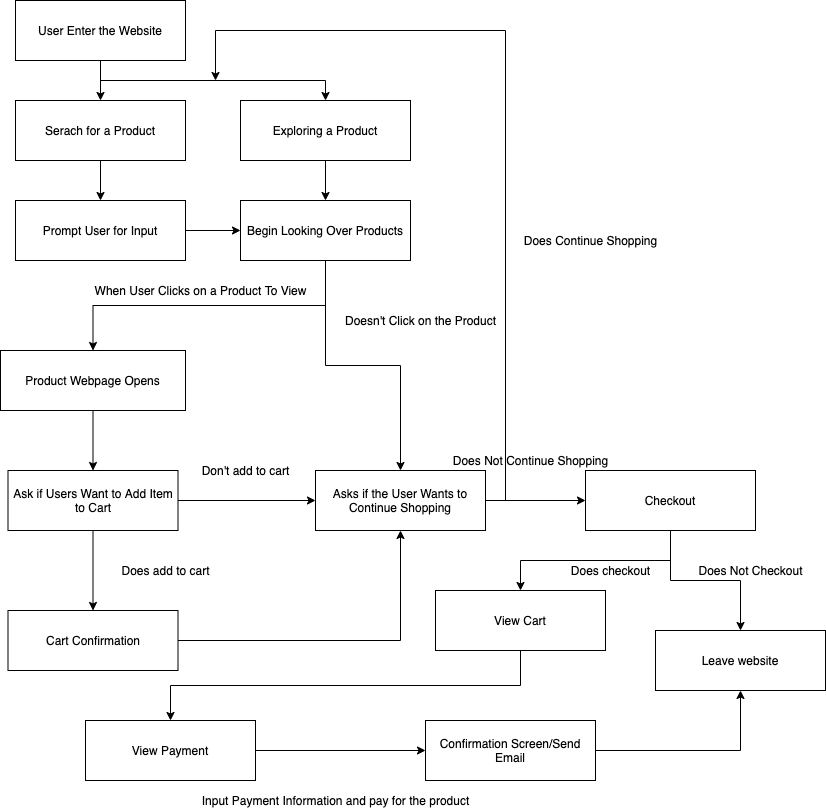

The diagram above was exported from draw.io. Its source (the exported page's mxGraphModel, read from the mxfile embedded in the PNG):
<mxGraphModel dx="1122" dy="860" grid="1" gridSize="10" guides="1" tooltips="1" connect="1" arrows="1" fold="1" page="1" pageScale="1" pageWidth="850" pageHeight="1100" math="0" shadow="0">
  <root>
    <mxCell id="0" />
    <mxCell id="1" parent="0" />
    <mxCell id="7" style="edgeStyle=orthogonalEdgeStyle;rounded=0;orthogonalLoop=1;jettySize=auto;html=1;exitX=0.5;exitY=1;exitDx=0;exitDy=0;entryX=0.5;entryY=0;entryDx=0;entryDy=0;" edge="1" parent="1" source="4" target="5">
      <mxGeometry relative="1" as="geometry" />
    </mxCell>
    <mxCell id="8" style="edgeStyle=orthogonalEdgeStyle;rounded=0;orthogonalLoop=1;jettySize=auto;html=1;exitX=0.5;exitY=1;exitDx=0;exitDy=0;entryX=0.5;entryY=0;entryDx=0;entryDy=0;" edge="1" parent="1" source="4" target="6">
      <mxGeometry relative="1" as="geometry" />
    </mxCell>
    <mxCell id="4" value="User Enter the Website" style="whiteSpace=wrap;html=1;" vertex="1" parent="1">
      <mxGeometry x="30" y="20" width="170" height="60" as="geometry" />
    </mxCell>
    <mxCell id="10" style="edgeStyle=orthogonalEdgeStyle;rounded=0;orthogonalLoop=1;jettySize=auto;html=1;exitX=0.5;exitY=1;exitDx=0;exitDy=0;entryX=0.5;entryY=0;entryDx=0;entryDy=0;" edge="1" parent="1" source="5" target="9">
      <mxGeometry relative="1" as="geometry" />
    </mxCell>
    <mxCell id="5" value="Serach for a Product" style="whiteSpace=wrap;html=1;" vertex="1" parent="1">
      <mxGeometry x="30" y="120" width="170" height="60" as="geometry" />
    </mxCell>
    <mxCell id="12" style="edgeStyle=orthogonalEdgeStyle;rounded=0;orthogonalLoop=1;jettySize=auto;html=1;exitX=0.5;exitY=1;exitDx=0;exitDy=0;entryX=0.5;entryY=0;entryDx=0;entryDy=0;" edge="1" parent="1" source="6" target="11">
      <mxGeometry relative="1" as="geometry" />
    </mxCell>
    <mxCell id="6" value="Exploring a Product" style="whiteSpace=wrap;html=1;" vertex="1" parent="1">
      <mxGeometry x="255" y="120" width="170" height="60" as="geometry" />
    </mxCell>
    <mxCell id="13" style="edgeStyle=orthogonalEdgeStyle;rounded=0;orthogonalLoop=1;jettySize=auto;html=1;exitX=1;exitY=0.5;exitDx=0;exitDy=0;entryX=0;entryY=0.5;entryDx=0;entryDy=0;" edge="1" parent="1" source="9" target="11">
      <mxGeometry relative="1" as="geometry" />
    </mxCell>
    <mxCell id="9" value="Prompt User for Input" style="whiteSpace=wrap;html=1;" vertex="1" parent="1">
      <mxGeometry x="30" y="220" width="170" height="60" as="geometry" />
    </mxCell>
    <mxCell id="15" style="edgeStyle=orthogonalEdgeStyle;rounded=0;orthogonalLoop=1;jettySize=auto;html=1;exitX=0.5;exitY=1;exitDx=0;exitDy=0;" edge="1" parent="1" source="11" target="14">
      <mxGeometry relative="1" as="geometry" />
    </mxCell>
    <mxCell id="22" style="edgeStyle=orthogonalEdgeStyle;rounded=0;orthogonalLoop=1;jettySize=auto;html=1;exitX=0.5;exitY=1;exitDx=0;exitDy=0;entryX=0.5;entryY=0;entryDx=0;entryDy=0;" edge="1" parent="1" source="11" target="21">
      <mxGeometry relative="1" as="geometry" />
    </mxCell>
    <mxCell id="11" value="Begin Looking Over Products" style="whiteSpace=wrap;html=1;" vertex="1" parent="1">
      <mxGeometry x="255" y="220" width="170" height="60" as="geometry" />
    </mxCell>
    <mxCell id="20" style="edgeStyle=orthogonalEdgeStyle;rounded=0;orthogonalLoop=1;jettySize=auto;html=1;exitX=0.5;exitY=1;exitDx=0;exitDy=0;entryX=0.5;entryY=0;entryDx=0;entryDy=0;" edge="1" parent="1" source="14" target="19">
      <mxGeometry relative="1" as="geometry" />
    </mxCell>
    <mxCell id="14" value="Product Webpage Opens" style="whiteSpace=wrap;html=1;" vertex="1" parent="1">
      <mxGeometry x="15" y="370" width="185" height="60" as="geometry" />
    </mxCell>
    <mxCell id="18" value="When User Clicks on a Product To View" style="text;html=1;resizable=0;autosize=1;align=center;verticalAlign=middle;points=[];fillColor=none;strokeColor=none;rounded=0;" vertex="1" parent="1">
      <mxGeometry x="100" y="300" width="230" height="20" as="geometry" />
    </mxCell>
    <mxCell id="24" style="edgeStyle=orthogonalEdgeStyle;rounded=0;orthogonalLoop=1;jettySize=auto;html=1;exitX=1;exitY=0.5;exitDx=0;exitDy=0;entryX=0;entryY=0.5;entryDx=0;entryDy=0;" edge="1" parent="1" source="19" target="21">
      <mxGeometry relative="1" as="geometry" />
    </mxCell>
    <mxCell id="28" style="edgeStyle=orthogonalEdgeStyle;rounded=0;orthogonalLoop=1;jettySize=auto;html=1;exitX=0.5;exitY=1;exitDx=0;exitDy=0;" edge="1" parent="1" source="19" target="26">
      <mxGeometry relative="1" as="geometry" />
    </mxCell>
    <mxCell id="19" value="Ask if Users Want to Add Item to Cart" style="whiteSpace=wrap;html=1;" vertex="1" parent="1">
      <mxGeometry x="22.5" y="490" width="170" height="60" as="geometry" />
    </mxCell>
    <mxCell id="30" style="edgeStyle=orthogonalEdgeStyle;rounded=0;orthogonalLoop=1;jettySize=auto;html=1;exitX=1;exitY=0.5;exitDx=0;exitDy=0;" edge="1" parent="1" source="21">
      <mxGeometry relative="1" as="geometry">
        <mxPoint x="230" y="100" as="targetPoint" />
        <Array as="points">
          <mxPoint x="520" y="520" />
          <mxPoint x="520" y="50" />
          <mxPoint x="230" y="50" />
        </Array>
      </mxGeometry>
    </mxCell>
    <mxCell id="33" style="edgeStyle=orthogonalEdgeStyle;rounded=0;orthogonalLoop=1;jettySize=auto;html=1;exitX=1;exitY=0.5;exitDx=0;exitDy=0;entryX=0;entryY=0.5;entryDx=0;entryDy=0;" edge="1" parent="1" source="21" target="32">
      <mxGeometry relative="1" as="geometry" />
    </mxCell>
    <mxCell id="21" value="Asks if the User Wants to Continue Shopping" style="whiteSpace=wrap;html=1;" vertex="1" parent="1">
      <mxGeometry x="330" y="490" width="170" height="60" as="geometry" />
    </mxCell>
    <mxCell id="23" value="Doesn't Click on the Product" style="text;html=1;resizable=0;autosize=1;align=center;verticalAlign=middle;points=[];fillColor=none;strokeColor=none;rounded=0;" vertex="1" parent="1">
      <mxGeometry x="350" y="330" width="170" height="20" as="geometry" />
    </mxCell>
    <mxCell id="25" value="Don't add to cart" style="text;html=1;resizable=0;autosize=1;align=center;verticalAlign=middle;points=[];fillColor=none;strokeColor=none;rounded=0;" vertex="1" parent="1">
      <mxGeometry x="210" y="480" width="100" height="20" as="geometry" />
    </mxCell>
    <mxCell id="29" style="edgeStyle=orthogonalEdgeStyle;rounded=0;orthogonalLoop=1;jettySize=auto;html=1;exitX=1;exitY=0.5;exitDx=0;exitDy=0;entryX=0.5;entryY=1;entryDx=0;entryDy=0;" edge="1" parent="1" source="26" target="21">
      <mxGeometry relative="1" as="geometry" />
    </mxCell>
    <mxCell id="26" value="Cart Confirmation" style="whiteSpace=wrap;html=1;" vertex="1" parent="1">
      <mxGeometry x="22.5" y="630" width="170" height="60" as="geometry" />
    </mxCell>
    <mxCell id="27" value="Does add to cart&lt;br&gt;" style="text;html=1;resizable=0;autosize=1;align=center;verticalAlign=middle;points=[];fillColor=none;strokeColor=none;rounded=0;" vertex="1" parent="1">
      <mxGeometry x="130" y="580" width="100" height="20" as="geometry" />
    </mxCell>
    <mxCell id="31" value="Does Continue Shopping&lt;br&gt;" style="text;html=1;resizable=0;autosize=1;align=center;verticalAlign=middle;points=[];fillColor=none;strokeColor=none;rounded=0;" vertex="1" parent="1">
      <mxGeometry x="530" y="250" width="150" height="20" as="geometry" />
    </mxCell>
    <mxCell id="37" style="edgeStyle=orthogonalEdgeStyle;rounded=0;orthogonalLoop=1;jettySize=auto;html=1;exitX=0.5;exitY=1;exitDx=0;exitDy=0;" edge="1" parent="1" source="32" target="35">
      <mxGeometry relative="1" as="geometry" />
    </mxCell>
    <mxCell id="41" style="edgeStyle=orthogonalEdgeStyle;rounded=0;orthogonalLoop=1;jettySize=auto;html=1;exitX=0.5;exitY=1;exitDx=0;exitDy=0;" edge="1" parent="1" source="32" target="36">
      <mxGeometry relative="1" as="geometry" />
    </mxCell>
    <mxCell id="32" value="Checkout" style="whiteSpace=wrap;html=1;" vertex="1" parent="1">
      <mxGeometry x="600" y="490" width="170" height="60" as="geometry" />
    </mxCell>
    <mxCell id="34" value="Does Not Continue Shopping&lt;br&gt;" style="text;html=1;resizable=0;autosize=1;align=center;verticalAlign=middle;points=[];fillColor=none;strokeColor=none;rounded=0;" vertex="1" parent="1">
      <mxGeometry x="460" y="470" width="170" height="20" as="geometry" />
    </mxCell>
    <mxCell id="40" style="edgeStyle=orthogonalEdgeStyle;rounded=0;orthogonalLoop=1;jettySize=auto;html=1;exitX=0.5;exitY=1;exitDx=0;exitDy=0;entryX=0.5;entryY=0;entryDx=0;entryDy=0;" edge="1" parent="1" source="35" target="39">
      <mxGeometry relative="1" as="geometry" />
    </mxCell>
    <mxCell id="35" value="View Cart" style="whiteSpace=wrap;html=1;" vertex="1" parent="1">
      <mxGeometry x="450" y="610" width="170" height="60" as="geometry" />
    </mxCell>
    <mxCell id="36" value="Leave website" style="whiteSpace=wrap;html=1;" vertex="1" parent="1">
      <mxGeometry x="670" y="650" width="170" height="60" as="geometry" />
    </mxCell>
    <mxCell id="38" value="Does checkout" style="text;html=1;resizable=0;autosize=1;align=center;verticalAlign=middle;points=[];fillColor=none;strokeColor=none;rounded=0;" vertex="1" parent="1">
      <mxGeometry x="580" y="580" width="90" height="20" as="geometry" />
    </mxCell>
    <mxCell id="44" style="edgeStyle=orthogonalEdgeStyle;rounded=0;orthogonalLoop=1;jettySize=auto;html=1;exitX=1;exitY=0.5;exitDx=0;exitDy=0;entryX=0;entryY=0.5;entryDx=0;entryDy=0;" edge="1" parent="1" source="39" target="43">
      <mxGeometry relative="1" as="geometry" />
    </mxCell>
    <mxCell id="39" value="View Payment" style="whiteSpace=wrap;html=1;" vertex="1" parent="1">
      <mxGeometry x="100" y="740" width="170" height="60" as="geometry" />
    </mxCell>
    <mxCell id="42" value="Does Not Checkout&lt;br&gt;" style="text;html=1;resizable=0;autosize=1;align=center;verticalAlign=middle;points=[];fillColor=none;strokeColor=none;rounded=0;" vertex="1" parent="1">
      <mxGeometry x="705" y="580" width="120" height="20" as="geometry" />
    </mxCell>
    <mxCell id="47" style="edgeStyle=orthogonalEdgeStyle;rounded=0;orthogonalLoop=1;jettySize=auto;html=1;exitX=1;exitY=0.5;exitDx=0;exitDy=0;" edge="1" parent="1" source="43" target="36">
      <mxGeometry relative="1" as="geometry" />
    </mxCell>
    <mxCell id="43" value="Confirmation Screen/Send Email" style="whiteSpace=wrap;html=1;" vertex="1" parent="1">
      <mxGeometry x="440" y="740" width="170" height="60" as="geometry" />
    </mxCell>
    <mxCell id="45" value="Input Payment Information and pay for the product" style="text;html=1;resizable=0;autosize=1;align=center;verticalAlign=middle;points=[];fillColor=none;strokeColor=none;rounded=0;" vertex="1" parent="1">
      <mxGeometry x="210" y="810" width="280" height="20" as="geometry" />
    </mxCell>
  </root>
</mxGraphModel>